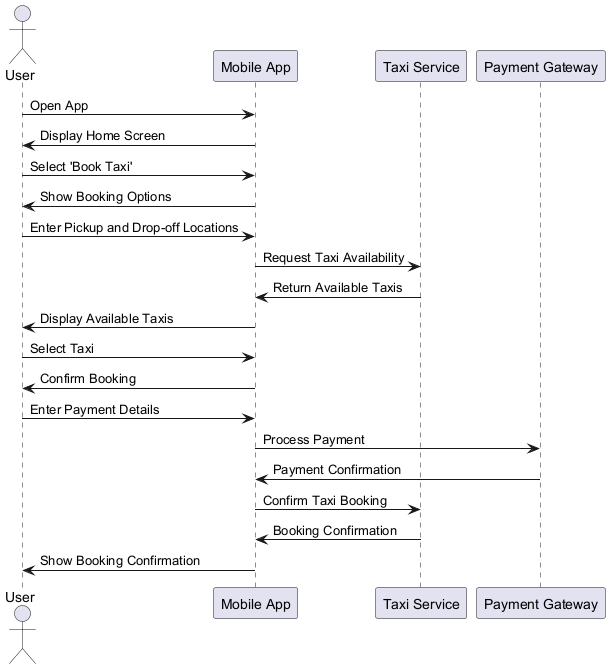

The diagram above was rendered by PlantUML. Its source (embedded in the PNG):
@startuml
actor User
participant "Mobile App" as App
participant "Taxi Service" as Service
participant "Payment Gateway" as Payment

User -> App : Open App
App -> User : Display Home Screen
User -> App : Select 'Book Taxi'
App -> User : Show Booking Options
User -> App : Enter Pickup and Drop-off Locations
App -> Service : Request Taxi Availability
Service -> App : Return Available Taxis
App -> User : Display Available Taxis
User -> App : Select Taxi
App -> User : Confirm Booking
User -> App : Enter Payment Details
App -> Payment : Process Payment
Payment -> App : Payment Confirmation
App -> Service : Confirm Taxi Booking
Service -> App : Booking Confirmation
App -> User : Show Booking Confirmation
@enduml